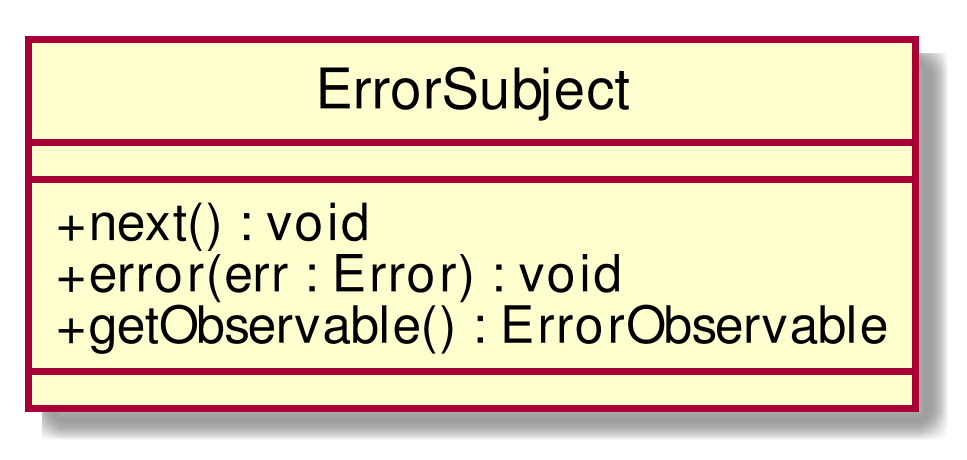

The diagram above was rendered by PlantUML. Its source (embedded in the PNG):
@startuml
scale 1000*1000
skinparam classAttributeIconSize 0
class ErrorSubject{
__
+ next() : void
+ error(err : Error) : void
+ getObservable() : ErrorObservable
__

}
hide circle
@enduml